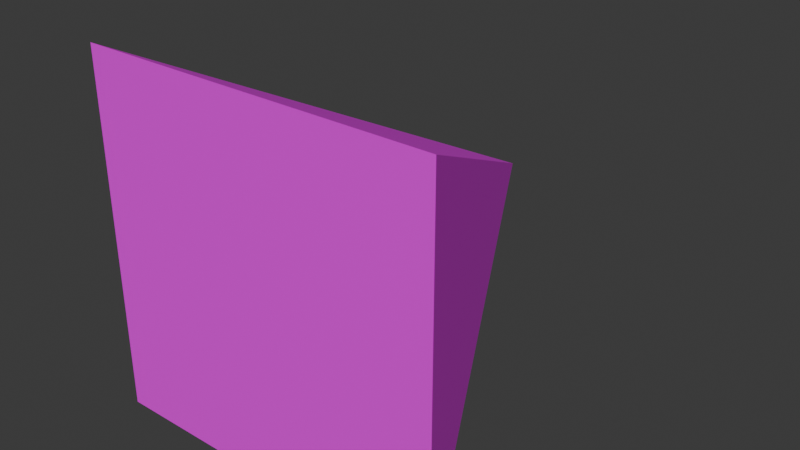# Source: arrow.blend  (saved by Blender 5.0.118; exported with 4.5.12 LTS)
import bpy
from mathutils import Matrix  # noqa: F401  (used for matrix-valued properties, if any)

bpy.ops.wm.read_factory_settings(use_empty=True)
scene = bpy.context.scene
scene.name = 'Scene'

# ---- collections
col_collection = bpy.data.collections.new('Collection'); scene.collection.children.link(col_collection)

# ---- images (referenced by path relative to the original .blend; pixels are not part of the script)
import os
ASSET_DIR = os.environ.get("B2B_ASSET_DIR", "")  # directory of the original .blend (textures are referenced by path, not embedded)
HERE = os.path.dirname(os.path.abspath(__file__))  # packed textures are extracted next to this script under _unpacked/

def load_image(name, relpath, width, height, colorspace="sRGB"):
    """Load a texture the original file referenced (path relative to the .blend, or extracted next to this script)."""
    p = next((c for c in (os.path.join(HERE, relpath), os.path.join(ASSET_DIR, relpath)) if relpath and os.path.exists(c)), "")
    if p:
        img = bpy.data.images.load(p, check_existing=True)
        img.name = name
    else:  # same state as the original file: an image datablock whose file is absent (Cycles renders it pink)
        img = bpy.data.images.new(name, width, height)
        img.source = "FILE"
        img.filepath = "//" + (relpath or name)
    img.colorspace_settings.name = colorspace
    return img
img_uvcheckermap01_1024_png = load_image('UVCheckerMap01-1024.png', 'UVCheckerMap01-1024.png', 1024, 1024, 'sRGB')

# ---- materials (node trees are filled in below, after node groups)
mat_material = bpy.data.materials.new('Material')
mat_material.alpha_threshold = 0.0
mat_material.use_backface_culling_lightprobe_volume = False
mat_material.roughness = 0.5
mat_material.line_color = (0.0, 0.0, 0.0, 1.0)

# ---- material node trees
mat_material.use_nodes = True; mat_material.node_tree.nodes.clear()
_N = mat_material.node_tree.nodes; _L = mat_material.node_tree.links
n0 = _N.new('ShaderNodeOutputMaterial'); n0.name = 'Material Output'; n0.location = (283, 237)
n1 = _N.new('ShaderNodeBsdfPrincipled'); n1.name = 'Principled BSDF'; n1.location = (-117, 237)
n2 = _N.new('ShaderNodeTexImage'); n2.name = 'Image Texture'; n2.location = (-479, 135)
n2.image = img_uvcheckermap01_1024_png
_L.new(n1.outputs[0], n0.inputs[0])
_L.new(n2.outputs[0], n1.inputs[0])
n0.is_active_output = True

# ---- world
world_world = bpy.data.worlds.new('World'); scene.world = world_world
world_world.use_nodes = True; world_world.node_tree.nodes.clear()
_N = world_world.node_tree.nodes; _L = world_world.node_tree.links
n0 = _N.new('ShaderNodeOutputWorld'); n0.name = 'World Output'; n0.location = (200, 100)
n1 = _N.new('ShaderNodeBackground'); n1.name = 'Background'; n1.location = (-200, 100)
n1.inputs[0].default_value = (0.05088, 0.05088, 0.05088, 1.0)
_L.new(n1.outputs[0], n0.inputs[0])
n0.is_active_output = True
world_world.color = (0.05088, 0.05088, 0.05088)
world_world.sun_shadow_jitter_overblur = 0.0

# ---- meshes
me_cube = bpy.data.meshes.new('Cube')
me_cube.from_pydata([(0.0, 1.0, 0.0), (1.0, -1.0, 1.0), (1.0, -1.0, -1.0), (-1.0, -1.0, 1.0), (-1.0, -1.0, -1.0)], [], [(0, 3, 1), (2, 1, 3, 4), (4, 3, 0), (0, 2, 4), (0, 1, 2)])
_uv = me_cube.uv_layers.new(name='UVMap')
_uv.uv.foreach_set('vector', [0.75, 0.5, 0.875, 0.75, 0.625, 0.75, 0.375, 0.75, 0.625, 0.75, 0.625, 1.0, 0.375, 1.0, 0.375, 0.0, 0.625, 0.0, 0.5, 0.25, 0.25, 0.5, 0.375, 0.75, 0.125, 0.75, 0.5, 0.5, 0.625, 0.75, 0.375, 0.75])
me_cube.materials.append(mat_material)
me_cube.use_mirror_vertex_groups = False
me_cube.update()

# ---- objects
ob_cube = bpy.data.objects.new('Cube', me_cube)

# ---- transforms, parenting, visibility, modifiers, constraints
ob_cube.location = (0.0, 0.0, 0.0)
ob_cube.lock_rotations_4d = False
ob_cube.empty_display_type = 'ARROWS'
ob_cube.lineart.crease_threshold = 0.0

# ---- collection membership
col_collection.objects.link(ob_cube)

# ---- scene / render settings (as saved in the file)
scene.frame_start = 1; scene.frame_end = 250; scene.frame_set(1)
scene.render.engine = 'BLENDER_EEVEE_NEXT'
scene.render.bake_bias = 0.0
scene.render.bake_samples = 0
scene.cycles.sampling_pattern = 'TABULATED_SOBOL'
scene.eevee.use_volume_custom_range = False
bpy.context.view_layer.update()

# ---- added for rendering (the .blend has no active camera and no usable light): camera, sun
cam_auto = bpy.data.cameras.new('AutoCamera')
cam_auto.lens = 50.0
cam_auto.sensor_width = 36.0
cam_auto.clip_end = 1000.0
ob_auto_camera = bpy.data.objects.new('AutoCamera', cam_auto)
scene.collection.objects.link(ob_auto_camera)
ob_auto_camera.location = (3.20507, -3.84609, 2.56406)
ob_auto_camera.rotation_euler = (1.09748, -7.21219e-08, 0.694738)
scene.camera = ob_auto_camera
light_auto_sun = bpy.data.lights.new('AutoSun', 'SUN')
light_auto_sun.energy = 3.0
light_auto_sun.angle = 0.0523599
ob_auto_sun = bpy.data.objects.new('AutoSun', light_auto_sun)
scene.collection.objects.link(ob_auto_sun)
ob_auto_sun.rotation_euler = (0.872665, 0.174533, 0.523599)
bpy.context.view_layer.update()
